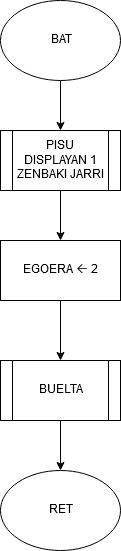

The diagram above was exported from draw.io. Its source (the exported page's mxGraphModel, read from the mxfile embedded in the PNG):
<mxGraphModel dx="780" dy="1113" grid="1" gridSize="10" guides="1" tooltips="1" connect="1" arrows="1" fold="1" page="1" pageScale="1" pageWidth="827" pageHeight="1169" math="0" shadow="0">
  <root>
    <mxCell id="0" />
    <mxCell id="1" parent="0" />
    <mxCell id="kGxmLS3HWAZryBBlspzM-76" value="" style="edgeStyle=orthogonalEdgeStyle;rounded=0;orthogonalLoop=1;jettySize=auto;html=1;" parent="1" source="kGxmLS3HWAZryBBlspzM-74" target="kGxmLS3HWAZryBBlspzM-75" edge="1">
      <mxGeometry relative="1" as="geometry" />
    </mxCell>
    <mxCell id="kGxmLS3HWAZryBBlspzM-74" value="BAT" style="ellipse;whiteSpace=wrap;html=1;" parent="1" vertex="1">
      <mxGeometry x="310" y="440" width="120" height="80" as="geometry" />
    </mxCell>
    <mxCell id="kGxmLS3HWAZryBBlspzM-78" value="" style="edgeStyle=orthogonalEdgeStyle;rounded=0;orthogonalLoop=1;jettySize=auto;html=1;" parent="1" source="kGxmLS3HWAZryBBlspzM-75" target="kGxmLS3HWAZryBBlspzM-77" edge="1">
      <mxGeometry relative="1" as="geometry" />
    </mxCell>
    <mxCell id="kGxmLS3HWAZryBBlspzM-75" value="PISU DISPLAYAN 1 ZENBAKI JARRI" style="shape=process;whiteSpace=wrap;html=1;backgroundOutline=1;" parent="1" vertex="1">
      <mxGeometry x="310" y="570" width="120" height="60" as="geometry" />
    </mxCell>
    <mxCell id="kGxmLS3HWAZryBBlspzM-80" value="" style="edgeStyle=orthogonalEdgeStyle;rounded=0;orthogonalLoop=1;jettySize=auto;html=1;" parent="1" source="kGxmLS3HWAZryBBlspzM-77" target="kGxmLS3HWAZryBBlspzM-79" edge="1">
      <mxGeometry relative="1" as="geometry" />
    </mxCell>
    <mxCell id="kGxmLS3HWAZryBBlspzM-77" value="EGOERA 🡠 2" style="rounded=0;whiteSpace=wrap;html=1;" parent="1" vertex="1">
      <mxGeometry x="310" y="680" width="120" height="60" as="geometry" />
    </mxCell>
    <mxCell id="kGxmLS3HWAZryBBlspzM-82" value="" style="edgeStyle=orthogonalEdgeStyle;rounded=0;orthogonalLoop=1;jettySize=auto;html=1;" parent="1" source="kGxmLS3HWAZryBBlspzM-79" target="kGxmLS3HWAZryBBlspzM-81" edge="1">
      <mxGeometry relative="1" as="geometry" />
    </mxCell>
    <mxCell id="kGxmLS3HWAZryBBlspzM-79" value="BUELTA" style="shape=process;whiteSpace=wrap;html=1;backgroundOutline=1;" parent="1" vertex="1">
      <mxGeometry x="310" y="800" width="120" height="60" as="geometry" />
    </mxCell>
    <mxCell id="kGxmLS3HWAZryBBlspzM-81" value="RET" style="ellipse;whiteSpace=wrap;html=1;" parent="1" vertex="1">
      <mxGeometry x="310" y="910" width="120" height="80" as="geometry" />
    </mxCell>
  </root>
</mxGraphModel>